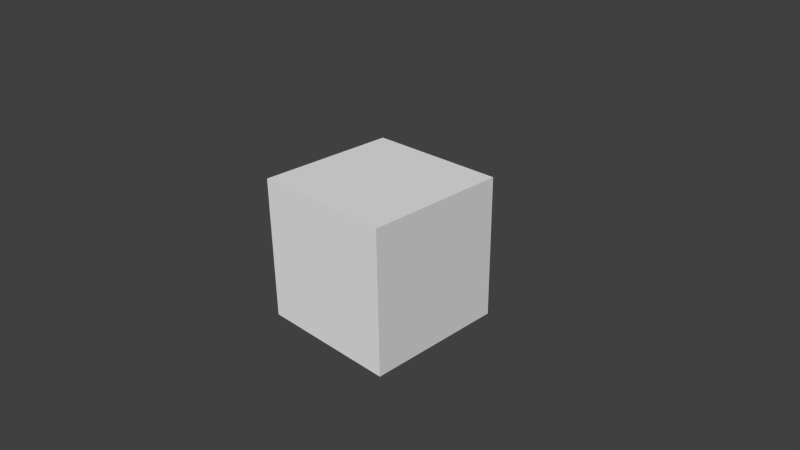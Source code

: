 # Source: simulation_class_test.blend  (saved by Blender 2.73.0; exported with 4.5.12 LTS)
import bpy
from mathutils import Matrix  # noqa: F401  (used for matrix-valued properties, if any)

bpy.ops.wm.read_factory_settings(use_empty=True)
scene = bpy.context.scene
scene.name = 'Scene'

# ---- collections
col_collection_1 = bpy.data.collections.new('Collection 1'); scene.collection.children.link(col_collection_1)

# ---- materials (node trees are filled in below, after node groups)
mat_material = bpy.data.materials.new('Material')
mat_material.alpha_threshold = 0.0
mat_material.use_transparent_shadow = False
mat_material.roughness = 0.5
mat_material.line_color = (0.0, 0.0, 0.0, 1.0)

# ---- material node trees

# ---- world
world_world = bpy.data.worlds.new('World'); scene.world = world_world
world_world.color = (0.05088, 0.05088, 0.05088)
world_world.use_sun_shadow = False
world_world.sun_shadow_jitter_overblur = 0.0
world_world.cycles.sampling_method = 'MANUAL'
world_world.cycles.sample_map_resolution = 256

# ---- cameras
cam_camera = bpy.data.cameras.new('Camera')
cam_camera.clip_end = 100.0
cam_camera.lens = 35.0
cam_camera.sensor_width = 32.0
cam_camera.sensor_height = 18.0
cam_camera.ortho_scale = 7.314
cam_camera.dof.focus_distance = 0.0
cam_camera.dof.aperture_fstop = 128.0

# ---- meshes
me_cube = bpy.data.meshes.new('Cube')
me_cube.from_pydata([(1.0, 1.0, -1.0), (1.0, -1.0, -1.0), (-1.0, -1.0, -1.0), (-1.0, 1.0, -1.0), (1.0, 1.0, 1.0), (1.0, -1.0, 1.0), (-1.0, -1.0, 1.0), (-1.0, 1.0, 1.0)], [], [(0, 1, 2, 3), (4, 7, 6, 5), (0, 4, 5, 1), (1, 5, 6, 2), (2, 6, 7, 3), (4, 0, 3, 7)])
me_cube.materials.append(mat_material)
me_cube.use_remesh_preserve_volume = False
me_cube.use_remesh_preserve_attributes = False
me_cube.use_mirror_vertex_groups = False
me_cube.update()

# ---- objects
ob_cube = bpy.data.objects.new('Cube', me_cube)
ob_camera = bpy.data.objects.new('Camera', cam_camera)

# ---- transforms, parenting, visibility, modifiers, constraints
ob_cube.location = (-0.04098, 0.1727, 0.0)
ob_cube.rotation_euler = (0.0, 0.0, 6.303)
ob_cube.lock_rotations_4d = False
ob_cube.empty_display_type = 'ARROWS'
ob_cube.lineart.crease_threshold = 0.0
ob_camera.location = (7.481, -6.508, 5.344)
ob_camera.rotation_euler = (1.109, 0.01082, 0.8149)
ob_camera.lock_rotations_4d = False
ob_camera.empty_display_type = 'ARROWS'
ob_camera.color = (0.0, 0.0, 0.0, 0.0)
ob_camera.display_type = 'WIRE'
ob_camera.lineart.crease_threshold = 0.0

# ---- collection membership
col_collection_1.objects.link(ob_cube)
col_collection_1.objects.link(ob_camera)

# ---- scene / render settings (as saved in the file)
scene.camera = ob_camera
scene.frame_start = 1; scene.frame_end = 250; scene.frame_set(122)
scene.render.engine = 'BLENDER_EEVEE_NEXT'
scene.render.resolution_percentage = 50
scene.render.dither_intensity = 0.0
scene.cycles.use_denoising = False
scene.cycles.samples = 10
scene.cycles.sampling_pattern = 'TABULATED_SOBOL'
scene.cycles.light_sampling_threshold = 0.0
scene.cycles.use_adaptive_sampling = False
scene.cycles.use_light_tree = False
scene.cycles.blur_glossy = 0.0
scene.cycles.pixel_filter_type = 'GAUSSIAN'
scene.cycles.sample_clamp_indirect = 0.0
scene.view_settings.view_transform = 'Standard'
bpy.context.view_layer.update()

# ---- added for rendering (the .blend has no usable light): sun
light_auto_sun = bpy.data.lights.new('AutoSun', 'SUN')
light_auto_sun.energy = 3.0
light_auto_sun.angle = 0.0523599
ob_auto_sun = bpy.data.objects.new('AutoSun', light_auto_sun)
scene.collection.objects.link(ob_auto_sun)
ob_auto_sun.rotation_euler = (0.872665, 0.174533, 0.523599)
bpy.context.view_layer.update()
